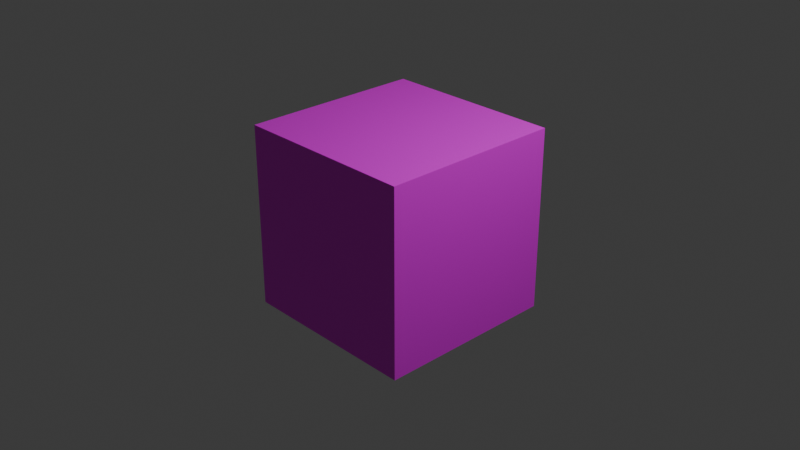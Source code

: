 # Source: gamma_test.blend  (saved by Blender 4.2.67; exported with 4.5.12 LTS)
import bpy
from mathutils import Matrix  # noqa: F401  (used for matrix-valued properties, if any)

bpy.ops.wm.read_factory_settings(use_empty=True)
scene = bpy.context.scene
scene.name = 'Scene'

# ---- collections
col_collection_lod00 = bpy.data.collections.new('Collection_LOD00'); scene.collection.children.link(col_collection_lod00)

# ---- images (referenced by path relative to the original .blend; pixels are not part of the script)
import os
ASSET_DIR = os.environ.get("B2B_ASSET_DIR", "")  # directory of the original .blend (textures are referenced by path, not embedded)
HERE = os.path.dirname(os.path.abspath(__file__))  # packed textures are extracted next to this script under _unpacked/

def load_image(name, relpath, width, height, colorspace="sRGB"):
    """Load a texture the original file referenced (path relative to the .blend, or extracted next to this script)."""
    p = next((c for c in (os.path.join(HERE, relpath), os.path.join(ASSET_DIR, relpath)) if relpath and os.path.exists(c)), "")
    if p:
        img = bpy.data.images.load(p, check_existing=True)
        img.name = name
    else:  # same state as the original file: an image datablock whose file is absent (Cycles renders it pink)
        img = bpy.data.images.new(name, width, height)
        img.source = "FILE"
        img.filepath = "//" + (relpath or name)
    img.colorspace_settings.name = colorspace
    return img
img_base_color_png = load_image('base_color.png', 'bake_modes/base_color.png', 1024, 1024, 'sRGB')

# ---- materials (node trees are filled in below, after node groups)
mat_orig = bpy.data.materials.new('orig')
mat_orig.alpha_threshold = 0.0
mat_orig.use_backface_culling_shadow = True
mat_orig.roughness = 0.5
mat_orig.line_color = (0.0, 0.0, 0.0, 1.0)

# ---- material node trees
mat_orig.use_nodes = True; mat_orig.node_tree.nodes.clear()
_N = mat_orig.node_tree.nodes; _L = mat_orig.node_tree.links
n0 = _N.new('ShaderNodeOutputMaterial'); n0.name = 'Material Output'; n0.location = (350, 329)
n1 = _N.new('ShaderNodeBsdfPrincipled'); n1.name = 'Principled BSDF'; n1.location = (-27, 432)
n1.inputs[3].default_value = 1.45
n2 = _N.new('ShaderNodeTexImage'); n2.name = 'Image Texture'; n2.location = (-375, 284)
n2.image = img_base_color_png
_L.new(n1.outputs[0], n0.inputs[0])
_L.new(n2.outputs[0], n1.inputs[0])
n0.is_active_output = True

# ---- world
world_world = bpy.data.worlds.new('World'); scene.world = world_world
world_world.use_nodes = True; world_world.node_tree.nodes.clear()
_N = world_world.node_tree.nodes; _L = world_world.node_tree.links
n0 = _N.new('ShaderNodeOutputWorld'); n0.name = 'World Output'; n0.location = (300, 300)
n1 = _N.new('ShaderNodeBackground'); n1.name = 'Background'; n1.location = (10, 300)
n1.inputs[0].default_value = (0.05088, 0.05088, 0.05088, 1.0)
_L.new(n1.outputs[0], n0.inputs[0])
n0.is_active_output = True
world_world.color = (0.05088, 0.05088, 0.05088)
world_world.sun_shadow_jitter_overblur = 0.0

# ---- cameras
cam_camera = bpy.data.cameras.new('Camera')
cam_camera.clip_end = 100.0
cam_camera.ortho_scale = 7.314

# ---- lights
light_light = bpy.data.lights.new('Light', 'POINT')
light_light.energy = 1000.0
light_light.shadow_soft_size = 0.1

# ---- meshes
me_cube = bpy.data.meshes.new('Cube')
me_cube.from_pydata([(1.0, 1.0, 1.0), (1.0, 1.0, -1.0), (1.0, -1.0, 1.0), (1.0, -1.0, -1.0), (-1.0, 1.0, 1.0), (-1.0, 1.0, -1.0), (-1.0, -1.0, 1.0), (-1.0, -1.0, -1.0)], [], [(0, 4, 6, 2), (3, 2, 6, 7), (7, 6, 4, 5), (5, 1, 3, 7), (1, 0, 2, 3), (5, 4, 0, 1)])
_uv = me_cube.uv_layers.new(name='UVMap')
_uv.uv.foreach_set('vector', [0.86, 0.5, 1.58, 0.5, 1.58, 1.22, 0.86, 1.22, 0.14, 1.22, 0.86, 1.22, 0.86, 1.94, 0.14, 1.94, 0.14, -0.9401, 0.86, -0.9401, 0.86, -0.2201, 0.14, -0.2201, -0.5801, 0.5, 0.14, 0.5, 0.14, 1.22, -0.5801, 1.22, 0.14, 0.5, 0.86, 0.5, 0.86, 1.22, 0.14, 1.22, 0.14, -0.2201, 0.86, -0.2201, 0.86, 0.5, 0.14, 0.5])
_ca = me_cube.color_attributes.new('Color', 'BYTE_COLOR', 'CORNER')
_ca.data.foreach_set('color', [1.0, 1.0, 1.0, 1.0, 1.0, 1.0, 1.0, 1.0, 1.0, 1.0, 1.0, 1.0, 1.0, 1.0, 1.0, 1.0, 1.0, 1.0, 1.0, 1.0, 1.0, 1.0, 1.0, 1.0, 1.0, 1.0, 1.0, 1.0, 1.0, 1.0, 1.0, 1.0, 1.0, 1.0, 1.0, 1.0, 1.0, 1.0, 1.0, 1.0, 1.0, 1.0, 1.0, 1.0, 1.0, 1.0, 1.0, 1.0, 1.0, 1.0, 1.0, 1.0, 1.0, 1.0, 1.0, 1.0, 1.0, 1.0, 1.0, 1.0, 1.0, 1.0, 1.0, 1.0, 1.0, 1.0, 1.0, 1.0, 1.0, 1.0, 1.0, 1.0, 1.0, 1.0, 1.0, 1.0, 1.0, 1.0, 1.0, 1.0, 1.0, 1.0, 1.0, 1.0, 1.0, 1.0, 1.0, 1.0, 1.0, 1.0, 1.0, 1.0, 1.0, 1.0, 1.0, 1.0])
me_cube.materials.append(mat_orig)
me_cube.use_mirror_vertex_groups = False
me_cube.update()

# ---- objects
ob_cube = bpy.data.objects.new('Cube', me_cube)
ob_light = bpy.data.objects.new('Light', light_light)
ob_camera = bpy.data.objects.new('Camera', cam_camera)

# ---- transforms, parenting, visibility, modifiers, constraints
ob_cube.location = (0.0, 0.0, 0.0)
ob_cube.lock_rotations_4d = False
ob_cube.empty_display_type = 'ARROWS'
ob_cube.lineart.crease_threshold = 0.0
ob_light.location = (4.076, 1.005, 5.904)
ob_light.rotation_euler = (0.6503, 0.05522, 1.866)
ob_light.lock_rotations_4d = False
ob_light.empty_display_type = 'ARROWS'
ob_light.color = (0.0, 0.0, 0.0, 0.0)
ob_light.lineart.crease_threshold = 0.0
ob_camera.location = (7.359, -6.926, 4.958)
ob_camera.rotation_euler = (1.109, 0.0, 0.8149)
ob_camera.lock_rotations_4d = False
ob_camera.empty_display_type = 'ARROWS'
ob_camera.color = (0.0, 0.0, 0.0, 0.0)
ob_camera.display_type = 'WIRE'
ob_camera.lineart.crease_threshold = 0.0

# ---- collection membership
col_collection_lod00.objects.link(ob_cube)
col_collection_lod00.objects.link(ob_light)
col_collection_lod00.objects.link(ob_camera)

# ---- scene / render settings (as saved in the file)
scene.camera = ob_camera
scene.frame_start = 1; scene.frame_end = 250; scene.frame_set(1)
scene.render.engine = 'BLENDER_EEVEE_NEXT'
scene.cycles.bake_type = 'DIFFUSE'
bpy.context.view_layer.update()
